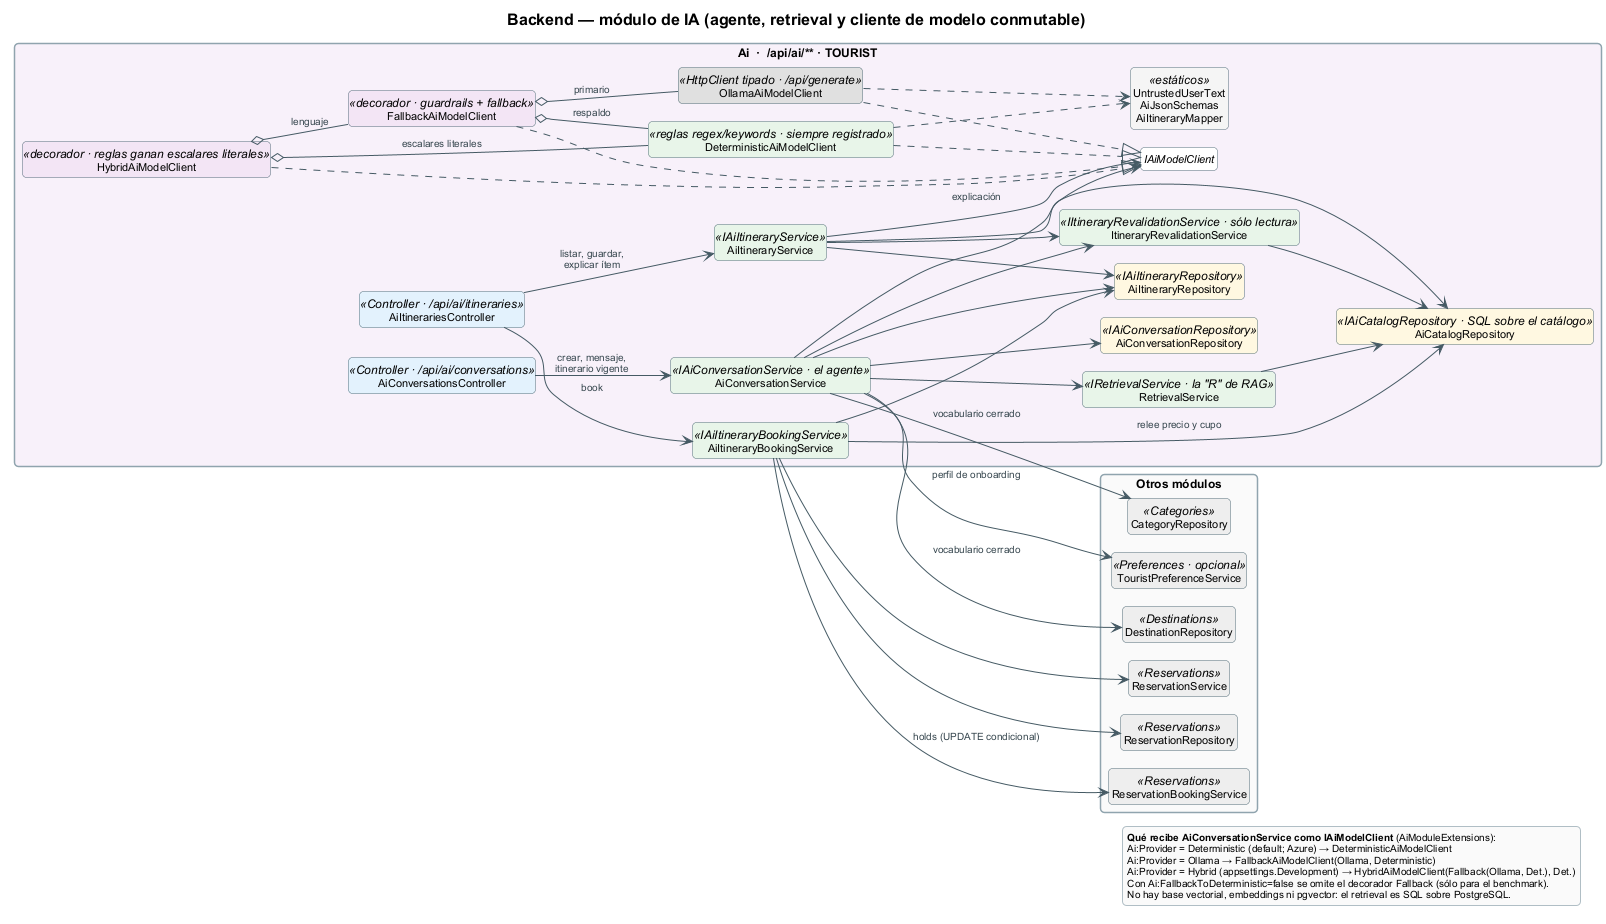

The diagram above was rendered by PlantUML. Its source (embedded in the PNG):
@startuml 03e-modulo-ia
' Módulo Ai: componentes, decoradores del cliente de modelo y dependencias hacia otros módulos.
' Evidencia: Modules/Ai/AiModuleExtensions.cs, Modules/Ai/Services/**, Modules/Ai/Repositories/**.
!pragma layout smetana
!include ../_tema.iuml
hide empty members
hide circle
left to right direction
skinparam nodesep 25
skinparam ranksep 50

title Backend — módulo de IA (agente, retrieval y cliente de modelo conmutable)

package "Ai  ·  /api/ai/** · TOURIST" #F8F1FA {
  class AiConversationsController <<Controller · /api/ai/conversations>> #E3F2FD
  class AiItinerariesController <<Controller · /api/ai/itineraries>> #E3F2FD
  class AiConversationService <<IAiConversationService · el agente>> #E8F5E9
  class AiItineraryService <<IAiItineraryService>> #E8F5E9
  class AiItineraryBookingService <<IAiItineraryBookingService>> #E8F5E9
  class RetrievalService <<IRetrievalService · la "R" de RAG>> #E8F5E9
  class ItineraryRevalidationService <<IItineraryRevalidationService · sólo lectura>> #E8F5E9
  class AiConversationRepository <<IAiConversationRepository>> #FFF8E1
  class AiItineraryRepository <<IAiItineraryRepository>> #FFF8E1
  class AiCatalogRepository <<IAiCatalogRepository · SQL sobre el catálogo>> #FFF8E1
  interface IAiModelClient #FFFFFF
  class DeterministicAiModelClient <<reglas regex/keywords · siempre registrado>> #E8F5E9
  class OllamaAiModelClient <<HttpClient tipado · /api/generate>> #E0E0E0
  class FallbackAiModelClient <<decorador · guardrails + fallback>> #F3E5F5
  class HybridAiModelClient <<decorador · reglas ganan escalares literales>> #F3E5F5
  class "UntrustedUserText\nAiJsonSchemas\nAiItineraryMapper" as Helpers <<estáticos>> #F5F5F5
}

package "Otros módulos" #FAFAFA {
  class DestinationRepository <<Destinations>> #EEEEEE
  class CategoryRepository <<Categories>> #EEEEEE
  class TouristPreferenceService <<Preferences · opcional>> #EEEEEE
  class ReservationBookingService <<Reservations>> #EEEEEE
  class ReservationService <<Reservations>> #EEEEEE
  class ReservationRepository <<Reservations>> #EEEEEE
}

AiConversationsController --> AiConversationService : crear, mensaje,\nitinerario vigente
AiItinerariesController --> AiItineraryService : listar, guardar,\nexplicar ítem
AiItinerariesController --> AiItineraryBookingService : book

AiConversationService --> AiConversationRepository
AiConversationService --> AiItineraryRepository
AiConversationService --> RetrievalService
AiConversationService --> IAiModelClient
AiConversationService --> ItineraryRevalidationService
AiConversationService --> DestinationRepository : vocabulario cerrado
AiConversationService --> CategoryRepository : vocabulario cerrado
AiConversationService --> TouristPreferenceService : perfil de onboarding

AiItineraryService --> AiItineraryRepository
AiItineraryService --> AiCatalogRepository
AiItineraryService --> ItineraryRevalidationService
AiItineraryService --> IAiModelClient : explicación

AiItineraryBookingService --> AiItineraryRepository
AiItineraryBookingService --> AiCatalogRepository : relee precio y cupo
AiItineraryBookingService --> ReservationBookingService : holds (UPDATE condicional)
AiItineraryBookingService --> ReservationService
AiItineraryBookingService --> ReservationRepository

RetrievalService --> AiCatalogRepository
ItineraryRevalidationService --> AiCatalogRepository

DeterministicAiModelClient ..|> IAiModelClient
OllamaAiModelClient ..|> IAiModelClient
FallbackAiModelClient ..|> IAiModelClient
HybridAiModelClient ..|> IAiModelClient
FallbackAiModelClient o-- OllamaAiModelClient : primario
FallbackAiModelClient o-- DeterministicAiModelClient : respaldo
HybridAiModelClient o-- FallbackAiModelClient : lenguaje
HybridAiModelClient o-- DeterministicAiModelClient : escalares literales
OllamaAiModelClient ..> Helpers
DeterministicAiModelClient ..> Helpers

legend bottom right
  <b>Qué recibe AiConversationService como IAiModelClient</b> (AiModuleExtensions):
  Ai:Provider = Deterministic (default; Azure) → DeterministicAiModelClient
  Ai:Provider = Ollama → FallbackAiModelClient(Ollama, Deterministic)
  Ai:Provider = Hybrid (appsettings.Development) → HybridAiModelClient(Fallback(Ollama, Det.), Det.)
  Con Ai:FallbackToDeterministic=false se omite el decorador Fallback (sólo para el benchmark).
  No hay base vectorial, embeddings ni pgvector: el retrieval es SQL sobre PostgreSQL.
endlegend
@enduml